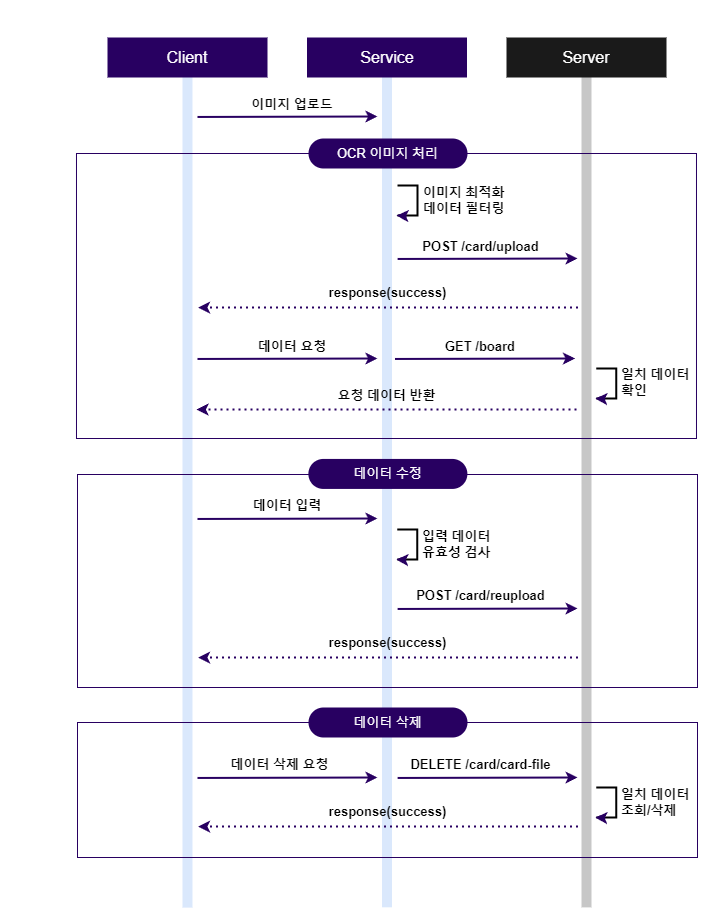

The diagram above was exported from draw.io. Its source (the exported page's mxGraphModel, read from the mxfile embedded in the PNG):
<mxGraphModel dx="1018" dy="519" grid="1" gridSize="10" guides="1" tooltips="1" connect="1" arrows="1" fold="1" page="1" pageScale="1" pageWidth="827" pageHeight="1169" math="0" shadow="0">
  <root>
    <mxCell id="0" />
    <mxCell id="1" parent="0" />
    <mxCell id="c-_djj91-QKtw2R3M1nF-12" value="" style="rounded=0;whiteSpace=wrap;html=1;rotation=90;strokeColor=none;fillColor=#c7c7c7;" parent="1" vertex="1">
      <mxGeometry x="180.08" y="485.96" width="837.85" height="10" as="geometry" />
    </mxCell>
    <mxCell id="c-_djj91-QKtw2R3M1nF-10" value="" style="rounded=0;whiteSpace=wrap;html=1;rotation=90;strokeColor=none;fillColor=#dae8fc;gradientColor=none;" parent="1" vertex="1">
      <mxGeometry x="-18.78" y="486.54" width="836.56" height="10" as="geometry" />
    </mxCell>
    <mxCell id="c-_djj91-QKtw2R3M1nF-9" value="" style="rounded=0;whiteSpace=wrap;html=1;rotation=90;strokeColor=none;fillColor=#dae8fc;gradientColor=none;" parent="1" vertex="1">
      <mxGeometry x="-218" y="487.14" width="835.98" height="10" as="geometry" />
    </mxCell>
    <mxCell id="c-_djj91-QKtw2R3M1nF-19" value="" style="rounded=0;whiteSpace=wrap;html=1;fontColor=none;noLabel=1;fillColor=none;strokeColor=#280061;" parent="1" vertex="1">
      <mxGeometry x="88.99" y="156" width="620" height="285" as="geometry" />
    </mxCell>
    <mxCell id="c-_djj91-QKtw2R3M1nF-5" value="&lt;span&gt;&lt;font style=&quot;font-size: 16px;&quot;&gt;Client&lt;/font&gt;&lt;/span&gt;" style="rounded=0;whiteSpace=wrap;html=1;fillColor=#280061;fontColor=#ffffff;strokeColor=none;fontStyle=0" parent="1" vertex="1">
      <mxGeometry x="120" y="40" width="160" height="40" as="geometry" />
    </mxCell>
    <mxCell id="c-_djj91-QKtw2R3M1nF-6" value="&lt;span&gt;&lt;font style=&quot;font-size: 16px;&quot;&gt;Service&lt;/font&gt;&lt;/span&gt;" style="rounded=0;whiteSpace=wrap;html=1;fillColor=#280061;fontColor=#ffffff;strokeColor=none;fontStyle=0" parent="1" vertex="1">
      <mxGeometry x="319.5" y="40" width="160" height="40" as="geometry" />
    </mxCell>
    <mxCell id="c-_djj91-QKtw2R3M1nF-7" value="&lt;span&gt;&lt;font style=&quot;font-size: 16px;&quot;&gt;Server&lt;/font&gt;&lt;/span&gt;" style="rounded=0;whiteSpace=wrap;html=1;fillColor=#1A1A1A;fontColor=#ffffff;strokeColor=none;fontStyle=0" parent="1" vertex="1">
      <mxGeometry x="519" y="40" width="160" height="40" as="geometry" />
    </mxCell>
    <mxCell id="c-_djj91-QKtw2R3M1nF-14" value="이미지 업로드" style="text;html=1;strokeColor=none;fillColor=none;align=center;verticalAlign=middle;whiteSpace=wrap;rounded=0;fontStyle=1;fontSize=13;" parent="1" vertex="1">
      <mxGeometry x="260.32" y="92" width="89.5" height="30" as="geometry" />
    </mxCell>
    <mxCell id="c-_djj91-QKtw2R3M1nF-16" value="&lt;span style=&quot;font-size: 13px;&quot;&gt;OCR 이미지 처리&lt;/span&gt;" style="rounded=1;whiteSpace=wrap;html=1;arcSize=50;fontColor=#ffffff;strokeColor=none;fillColor=#280061;fontStyle=0" parent="1" vertex="1">
      <mxGeometry x="321" y="141" width="159" height="30" as="geometry" />
    </mxCell>
    <mxCell id="c-_djj91-QKtw2R3M1nF-37" value="이미지 최적화&lt;br&gt;데이터 필터링" style="text;html=1;strokeColor=none;fillColor=none;align=left;verticalAlign=middle;whiteSpace=wrap;rounded=0;fontStyle=1;fontSize=13;spacing=2;" parent="1" vertex="1">
      <mxGeometry x="433.75" y="187.5" width="89.5" height="30" as="geometry" />
    </mxCell>
    <mxCell id="c-_djj91-QKtw2R3M1nF-41" value="" style="html=1;labelBackgroundColor=#ffffff;startArrow=none;startFill=0;startSize=6;endArrow=classic;endFill=1;endSize=6;jettySize=auto;orthogonalLoop=1;strokeWidth=1;dashed=1;fontSize=14;rounded=0;" parent="1" edge="1">
      <mxGeometry width="60" height="60" relative="1" as="geometry">
        <mxPoint x="20" y="10" as="sourcePoint" />
        <mxPoint x="20" y="10" as="targetPoint" />
      </mxGeometry>
    </mxCell>
    <mxCell id="c-_djj91-QKtw2R3M1nF-43" value="" style="html=1;labelBackgroundColor=#ffffff;endArrow=classic;endFill=1;endSize=6;jettySize=auto;orthogonalLoop=1;strokeWidth=2;fontSize=14;rounded=0;strokeColor=#280061;" parent="1" edge="1">
      <mxGeometry width="60" height="60" relative="1" as="geometry">
        <mxPoint x="210" y="119.46000000000001" as="sourcePoint" />
        <mxPoint x="390" y="119" as="targetPoint" />
      </mxGeometry>
    </mxCell>
    <mxCell id="c-_djj91-QKtw2R3M1nF-48" value="" style="html=1;labelBackgroundColor=#ffffff;endArrow=classic;endFill=1;endSize=6;jettySize=auto;orthogonalLoop=1;strokeWidth=2;fontSize=14;rounded=0;strokeColor=#280061;" parent="1" edge="1">
      <mxGeometry width="60" height="60" relative="1" as="geometry">
        <mxPoint x="410.13" y="261.46000000000004" as="sourcePoint" />
        <mxPoint x="590.13" y="261" as="targetPoint" />
      </mxGeometry>
    </mxCell>
    <mxCell id="c-_djj91-QKtw2R3M1nF-58" value="" style="group" parent="1" vertex="1" connectable="0">
      <mxGeometry x="409" y="188" width="21" height="30.5" as="geometry" />
    </mxCell>
    <mxCell id="c-_djj91-QKtw2R3M1nF-56" value="" style="strokeWidth=2;html=1;shape=mxgraph.flowchart.annotation_1;align=left;pointerEvents=1;rotation=-180;" parent="c-_djj91-QKtw2R3M1nF-58" vertex="1">
      <mxGeometry x="1" width="20" height="30" as="geometry" />
    </mxCell>
    <mxCell id="c-_djj91-QKtw2R3M1nF-57" value="" style="html=1;labelBackgroundColor=#ffffff;endArrow=classic;endFill=1;endSize=6;jettySize=auto;orthogonalLoop=1;strokeWidth=2;fontSize=14;rounded=0;strokeColor=#280061;" parent="c-_djj91-QKtw2R3M1nF-58" edge="1">
      <mxGeometry width="60" height="60" relative="1" as="geometry">
        <mxPoint x="10" y="30.5" as="sourcePoint" />
        <mxPoint y="30" as="targetPoint" />
      </mxGeometry>
    </mxCell>
    <mxCell id="c-_djj91-QKtw2R3M1nF-62" value="" style="html=1;labelBackgroundColor=#ffffff;endArrow=classic;endFill=1;endSize=6;jettySize=auto;orthogonalLoop=1;strokeWidth=2;fontSize=14;rounded=0;strokeColor=#280061;dashed=1;dashPattern=1 2;" parent="1" edge="1">
      <mxGeometry width="60" height="60" relative="1" as="geometry">
        <mxPoint x="590.51" y="310" as="sourcePoint" />
        <mxPoint x="210.51" y="310.04" as="targetPoint" />
      </mxGeometry>
    </mxCell>
    <mxCell id="c-_djj91-QKtw2R3M1nF-64" value="response(success)" style="text;html=1;strokeColor=none;fillColor=none;align=center;verticalAlign=middle;whiteSpace=wrap;rounded=0;fontStyle=1;fontSize=13;" parent="1" vertex="1">
      <mxGeometry x="323.13" y="280" width="154.75" height="30" as="geometry" />
    </mxCell>
    <mxCell id="c-_djj91-QKtw2R3M1nF-65" value="" style="rounded=0;whiteSpace=wrap;html=1;fontColor=none;noLabel=1;fillColor=none;strokeColor=#280061;" parent="1" vertex="1">
      <mxGeometry x="90" y="477" width="620" height="213" as="geometry" />
    </mxCell>
    <mxCell id="c-_djj91-QKtw2R3M1nF-66" value="&lt;span style=&quot;font-size: 13px;&quot;&gt;데이터 수정&lt;br&gt;&lt;/span&gt;" style="rounded=1;whiteSpace=wrap;html=1;arcSize=50;fontColor=#ffffff;strokeColor=none;fillColor=#280061;fontStyle=0" parent="1" vertex="1">
      <mxGeometry x="320.88" y="461.42999999999995" width="159" height="30" as="geometry" />
    </mxCell>
    <mxCell id="c-_djj91-QKtw2R3M1nF-93" value="POST /card/upload&lt;span style=&quot;&quot;&gt;&lt;br&gt;&lt;/span&gt;" style="text;html=1;strokeColor=none;fillColor=none;align=center;verticalAlign=middle;whiteSpace=wrap;rounded=0;fontStyle=1;fontSize=13;" parent="1" vertex="1">
      <mxGeometry x="418.25" y="234" width="151" height="30" as="geometry" />
    </mxCell>
    <mxCell id="c-_djj91-QKtw2R3M1nF-96" value="" style="html=1;labelBackgroundColor=#ffffff;endArrow=classic;endFill=1;endSize=6;jettySize=auto;orthogonalLoop=1;strokeWidth=2;fontSize=14;rounded=0;strokeColor=#280061;dashed=1;dashPattern=1 2;" parent="1" edge="1">
      <mxGeometry width="60" height="60" relative="1" as="geometry">
        <mxPoint x="589" y="412" as="sourcePoint" />
        <mxPoint x="209" y="412.03999999999996" as="targetPoint" />
      </mxGeometry>
    </mxCell>
    <mxCell id="c-_djj91-QKtw2R3M1nF-97" value="&lt;b&gt;요청 데이터 반환&lt;/b&gt;" style="text;html=1;strokeColor=none;fillColor=none;align=center;verticalAlign=middle;whiteSpace=wrap;rounded=0;fontStyle=0;fontSize=13;" parent="1" vertex="1">
      <mxGeometry x="321.62" y="383" width="154.75" height="30" as="geometry" />
    </mxCell>
    <mxCell id="c-_djj91-QKtw2R3M1nF-98" value="&lt;span style=&quot;&quot;&gt;GET /board&lt;/span&gt;" style="text;html=1;strokeColor=none;fillColor=none;align=center;verticalAlign=middle;whiteSpace=wrap;rounded=0;fontStyle=1;fontSize=13;" parent="1" vertex="1">
      <mxGeometry x="448.49" y="334" width="89.5" height="30" as="geometry" />
    </mxCell>
    <mxCell id="c-_djj91-QKtw2R3M1nF-99" value="" style="html=1;labelBackgroundColor=#ffffff;endArrow=classic;endFill=1;endSize=6;jettySize=auto;orthogonalLoop=1;strokeWidth=2;fontSize=14;rounded=0;strokeColor=#280061;" parent="1" edge="1">
      <mxGeometry width="60" height="60" relative="1" as="geometry">
        <mxPoint x="407.49" y="361.46000000000004" as="sourcePoint" />
        <mxPoint x="587.49" y="361" as="targetPoint" />
      </mxGeometry>
    </mxCell>
    <mxCell id="c-_djj91-QKtw2R3M1nF-100" value="일치 데이터&lt;br&gt;확인" style="text;html=1;strokeColor=none;fillColor=none;align=left;verticalAlign=middle;whiteSpace=wrap;rounded=0;fontStyle=1;fontSize=13;spacing=2;" parent="1" vertex="1">
      <mxGeometry x="632.49" y="370.5" width="89.5" height="30" as="geometry" />
    </mxCell>
    <mxCell id="c-_djj91-QKtw2R3M1nF-101" value="" style="group" parent="1" vertex="1" connectable="0">
      <mxGeometry x="607.74" y="367" width="21" height="30.5" as="geometry" />
    </mxCell>
    <mxCell id="c-_djj91-QKtw2R3M1nF-102" value="" style="strokeWidth=2;html=1;shape=mxgraph.flowchart.annotation_1;align=left;pointerEvents=1;rotation=-180;" parent="c-_djj91-QKtw2R3M1nF-101" vertex="1">
      <mxGeometry x="1" y="4" width="20" height="30" as="geometry" />
    </mxCell>
    <mxCell id="c-_djj91-QKtw2R3M1nF-103" value="" style="html=1;labelBackgroundColor=#ffffff;endArrow=classic;endFill=1;endSize=6;jettySize=auto;orthogonalLoop=1;strokeWidth=2;fontSize=14;rounded=0;strokeColor=#280061;" parent="c-_djj91-QKtw2R3M1nF-101" edge="1">
      <mxGeometry width="60" height="60" relative="1" as="geometry">
        <mxPoint x="10" y="34.5" as="sourcePoint" />
        <mxPoint y="34" as="targetPoint" />
      </mxGeometry>
    </mxCell>
    <mxCell id="c-_djj91-QKtw2R3M1nF-104" value="데이터 요청" style="text;html=1;strokeColor=none;fillColor=none;align=center;verticalAlign=middle;whiteSpace=wrap;rounded=0;fontStyle=1;fontSize=13;" parent="1" vertex="1">
      <mxGeometry x="260.32" y="334" width="89.5" height="30" as="geometry" />
    </mxCell>
    <mxCell id="c-_djj91-QKtw2R3M1nF-105" value="" style="html=1;labelBackgroundColor=#ffffff;endArrow=classic;endFill=1;endSize=6;jettySize=auto;orthogonalLoop=1;strokeWidth=2;fontSize=14;rounded=0;strokeColor=#280061;" parent="1" edge="1">
      <mxGeometry width="60" height="60" relative="1" as="geometry">
        <mxPoint x="210" y="361.46000000000004" as="sourcePoint" />
        <mxPoint x="390" y="361" as="targetPoint" />
      </mxGeometry>
    </mxCell>
    <mxCell id="c-_djj91-QKtw2R3M1nF-106" value="" style="html=1;labelBackgroundColor=#ffffff;endArrow=classic;endFill=1;endSize=6;jettySize=auto;orthogonalLoop=1;strokeWidth=2;fontSize=14;rounded=0;strokeColor=#280061;" parent="1" edge="1">
      <mxGeometry width="60" height="60" relative="1" as="geometry">
        <mxPoint x="410.13" y="611.46" as="sourcePoint" />
        <mxPoint x="590.13" y="611" as="targetPoint" />
      </mxGeometry>
    </mxCell>
    <mxCell id="c-_djj91-QKtw2R3M1nF-107" value="POST /card/reupload&lt;span style=&quot;&quot;&gt;&lt;br&gt;&lt;/span&gt;" style="text;html=1;strokeColor=none;fillColor=none;align=center;verticalAlign=middle;whiteSpace=wrap;rounded=0;fontStyle=1;fontSize=13;" parent="1" vertex="1">
      <mxGeometry x="418.25" y="583" width="151" height="30" as="geometry" />
    </mxCell>
    <mxCell id="c-_djj91-QKtw2R3M1nF-110" value="" style="labelBackgroundColor=#ffffff;endArrow=classic;endFill=1;endSize=6;jettySize=auto;orthogonalLoop=1;strokeWidth=2;fontSize=14;rounded=0;strokeColor=#280061;dashed=1;dashPattern=1 2;" parent="1" edge="1">
      <mxGeometry width="60" height="60" relative="1" as="geometry">
        <mxPoint x="590.51" y="660" as="sourcePoint" />
        <mxPoint x="210.51" y="660.04" as="targetPoint" />
      </mxGeometry>
    </mxCell>
    <mxCell id="c-_djj91-QKtw2R3M1nF-111" value="response(success)" style="text;strokeColor=none;fillColor=none;align=center;verticalAlign=middle;whiteSpace=wrap;rounded=0;fontStyle=1;fontSize=13;" parent="1" vertex="1">
      <mxGeometry x="323.13" y="630" width="154.75" height="30" as="geometry" />
    </mxCell>
    <mxCell id="c-_djj91-QKtw2R3M1nF-118" value="데이터 입력" style="text;html=1;strokeColor=none;fillColor=none;align=center;verticalAlign=middle;whiteSpace=wrap;rounded=0;fontStyle=1;fontSize=13;" parent="1" vertex="1">
      <mxGeometry x="255.32" y="493" width="89.5" height="30" as="geometry" />
    </mxCell>
    <mxCell id="c-_djj91-QKtw2R3M1nF-119" value="" style="html=1;labelBackgroundColor=#ffffff;endArrow=classic;endFill=1;endSize=6;jettySize=auto;orthogonalLoop=1;strokeWidth=2;fontSize=14;rounded=0;strokeColor=#280061;" parent="1" edge="1">
      <mxGeometry width="60" height="60" relative="1" as="geometry">
        <mxPoint x="210" y="521.46" as="sourcePoint" />
        <mxPoint x="390" y="521" as="targetPoint" />
      </mxGeometry>
    </mxCell>
    <mxCell id="c-_djj91-QKtw2R3M1nF-120" value="" style="rounded=0;whiteSpace=wrap;html=1;fontColor=none;noLabel=1;fillColor=none;strokeColor=#280061;" parent="1" vertex="1">
      <mxGeometry x="90" y="725" width="620" height="135" as="geometry" />
    </mxCell>
    <mxCell id="c-_djj91-QKtw2R3M1nF-121" value="&lt;span style=&quot;font-size: 13px;&quot;&gt;데이터 삭제&lt;br&gt;&lt;/span&gt;" style="rounded=1;whiteSpace=wrap;html=1;arcSize=50;fontColor=#ffffff;strokeColor=none;fillColor=#280061;fontStyle=0" parent="1" vertex="1">
      <mxGeometry x="321" y="710" width="159" height="30" as="geometry" />
    </mxCell>
    <mxCell id="c-_djj91-QKtw2R3M1nF-122" value="" style="html=1;labelBackgroundColor=#ffffff;endArrow=classic;endFill=1;endSize=6;jettySize=auto;orthogonalLoop=1;strokeWidth=2;fontSize=14;rounded=0;strokeColor=#280061;" parent="1" edge="1">
      <mxGeometry width="60" height="60" relative="1" as="geometry">
        <mxPoint x="410.13" y="780.46" as="sourcePoint" />
        <mxPoint x="590.13" y="780" as="targetPoint" />
      </mxGeometry>
    </mxCell>
    <mxCell id="c-_djj91-QKtw2R3M1nF-123" value="&lt;span style=&quot;&quot;&gt;DELETE /card/card-file&lt;br&gt;&lt;/span&gt;" style="text;html=1;strokeColor=none;fillColor=none;align=center;verticalAlign=middle;whiteSpace=wrap;rounded=0;fontStyle=1;fontSize=13;" parent="1" vertex="1">
      <mxGeometry x="418.25" y="752" width="151" height="30" as="geometry" />
    </mxCell>
    <mxCell id="c-_djj91-QKtw2R3M1nF-124" value="" style="html=1;labelBackgroundColor=#ffffff;endArrow=classic;endFill=1;endSize=6;jettySize=auto;orthogonalLoop=1;strokeWidth=2;fontSize=14;rounded=0;strokeColor=#280061;dashed=1;dashPattern=1 2;" parent="1" edge="1">
      <mxGeometry width="60" height="60" relative="1" as="geometry">
        <mxPoint x="590.51" y="829" as="sourcePoint" />
        <mxPoint x="210.51" y="829.04" as="targetPoint" />
      </mxGeometry>
    </mxCell>
    <mxCell id="c-_djj91-QKtw2R3M1nF-125" value="response(success)" style="text;html=1;strokeColor=none;fillColor=none;align=center;verticalAlign=middle;whiteSpace=wrap;rounded=0;fontStyle=1;fontSize=13;" parent="1" vertex="1">
      <mxGeometry x="323.13" y="799" width="154.75" height="30" as="geometry" />
    </mxCell>
    <mxCell id="c-_djj91-QKtw2R3M1nF-126" value="&lt;span style=&quot;&quot;&gt;데이터 삭제 요청&lt;/span&gt;" style="text;html=1;strokeColor=none;fillColor=none;align=center;verticalAlign=middle;whiteSpace=wrap;rounded=0;fontStyle=1;fontSize=13;" parent="1" vertex="1">
      <mxGeometry x="240" y="752" width="104.82" height="30" as="geometry" />
    </mxCell>
    <mxCell id="c-_djj91-QKtw2R3M1nF-127" value="" style="html=1;labelBackgroundColor=#ffffff;endArrow=classic;endFill=1;endSize=6;jettySize=auto;orthogonalLoop=1;strokeWidth=2;fontSize=14;rounded=0;strokeColor=#280061;" parent="1" edge="1">
      <mxGeometry width="60" height="60" relative="1" as="geometry">
        <mxPoint x="210" y="780.46" as="sourcePoint" />
        <mxPoint x="390" y="780" as="targetPoint" />
      </mxGeometry>
    </mxCell>
    <mxCell id="c-_djj91-QKtw2R3M1nF-128" value="일치 데이터&lt;br&gt;조회/삭제" style="text;html=1;strokeColor=none;fillColor=none;align=left;verticalAlign=middle;whiteSpace=wrap;rounded=0;fontStyle=1;fontSize=13;spacing=2;" parent="1" vertex="1">
      <mxGeometry x="632.49" y="789.5" width="89.5" height="30" as="geometry" />
    </mxCell>
    <mxCell id="c-_djj91-QKtw2R3M1nF-129" value="" style="group" parent="1" vertex="1" connectable="0">
      <mxGeometry x="607.74" y="786" width="21" height="30.5" as="geometry" />
    </mxCell>
    <mxCell id="c-_djj91-QKtw2R3M1nF-130" value="" style="strokeWidth=2;html=1;shape=mxgraph.flowchart.annotation_1;align=left;pointerEvents=1;rotation=-180;" parent="c-_djj91-QKtw2R3M1nF-129" vertex="1">
      <mxGeometry x="1" y="4" width="20" height="30" as="geometry" />
    </mxCell>
    <mxCell id="c-_djj91-QKtw2R3M1nF-131" value="" style="html=1;labelBackgroundColor=#ffffff;endArrow=classic;endFill=1;endSize=6;jettySize=auto;orthogonalLoop=1;strokeWidth=2;fontSize=14;rounded=0;strokeColor=#280061;" parent="c-_djj91-QKtw2R3M1nF-129" edge="1">
      <mxGeometry width="60" height="60" relative="1" as="geometry">
        <mxPoint x="10" y="34.5" as="sourcePoint" />
        <mxPoint y="34" as="targetPoint" />
      </mxGeometry>
    </mxCell>
    <mxCell id="c-_djj91-QKtw2R3M1nF-137" value="입력 데이터&lt;br&gt;유효성 검사" style="text;html=1;strokeColor=none;fillColor=none;align=left;verticalAlign=middle;whiteSpace=wrap;rounded=0;fontStyle=1;fontSize=13;spacing=2;" parent="1" vertex="1">
      <mxGeometry x="433.49" y="531.5" width="89.5" height="30" as="geometry" />
    </mxCell>
    <mxCell id="c-_djj91-QKtw2R3M1nF-138" value="" style="group" parent="1" vertex="1" connectable="0">
      <mxGeometry x="408.74" y="528" width="21" height="30.5" as="geometry" />
    </mxCell>
    <mxCell id="c-_djj91-QKtw2R3M1nF-139" value="" style="strokeWidth=2;html=1;shape=mxgraph.flowchart.annotation_1;align=left;pointerEvents=1;rotation=-180;" parent="c-_djj91-QKtw2R3M1nF-138" vertex="1">
      <mxGeometry x="1" y="4" width="20" height="30" as="geometry" />
    </mxCell>
    <mxCell id="c-_djj91-QKtw2R3M1nF-140" value="" style="html=1;labelBackgroundColor=#ffffff;endArrow=classic;endFill=1;endSize=6;jettySize=auto;orthogonalLoop=1;strokeWidth=2;fontSize=14;rounded=0;strokeColor=#280061;" parent="c-_djj91-QKtw2R3M1nF-138" edge="1">
      <mxGeometry width="60" height="60" relative="1" as="geometry">
        <mxPoint x="10" y="34.5" as="sourcePoint" />
        <mxPoint y="34" as="targetPoint" />
      </mxGeometry>
    </mxCell>
  </root>
</mxGraphModel>